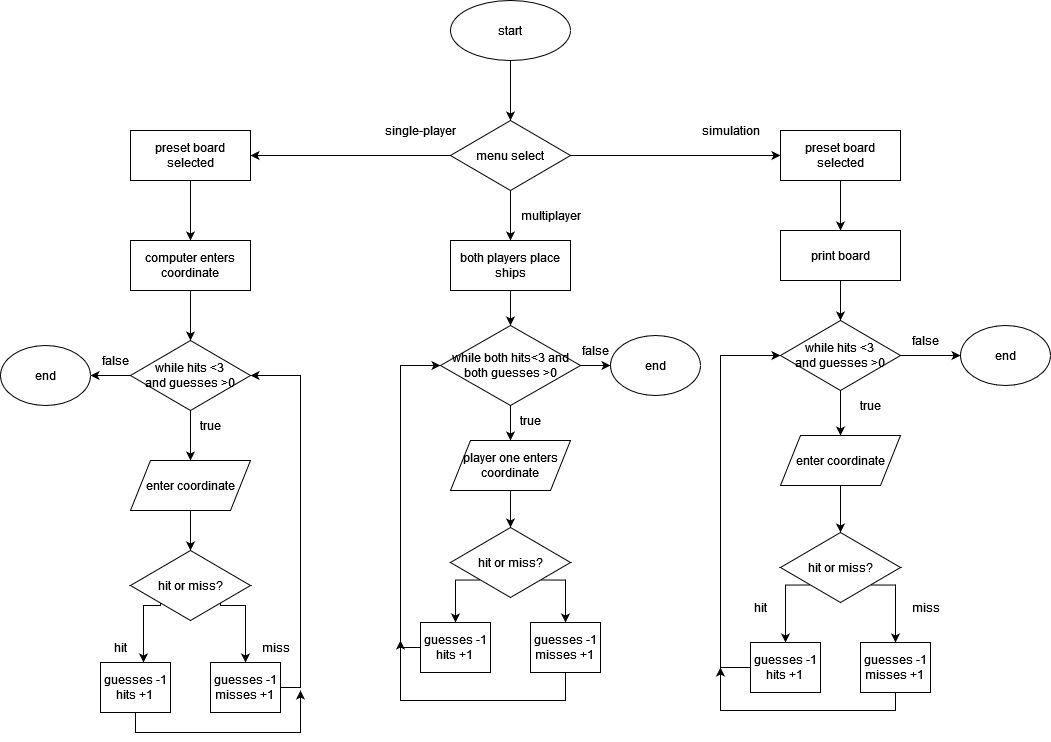

The diagram above was exported from draw.io. Its source (the exported page's mxGraphModel, read from the mxfile embedded in the PNG):
<mxGraphModel dx="2427" dy="646" grid="1" gridSize="10" guides="1" tooltips="1" connect="1" arrows="1" fold="1" page="1" pageScale="1" pageWidth="827" pageHeight="1169" math="0" shadow="0">
  <root>
    <mxCell id="WIyWlLk6GJQsqaUBKTNV-0" />
    <mxCell id="WIyWlLk6GJQsqaUBKTNV-1" parent="WIyWlLk6GJQsqaUBKTNV-0" />
    <mxCell id="YiNbd1z-zaO4ZUtod-tu-4" value="" style="edgeStyle=orthogonalEdgeStyle;rounded=0;orthogonalLoop=1;jettySize=auto;html=1;" edge="1" parent="WIyWlLk6GJQsqaUBKTNV-1" source="YiNbd1z-zaO4ZUtod-tu-2" target="YiNbd1z-zaO4ZUtod-tu-3">
      <mxGeometry relative="1" as="geometry" />
    </mxCell>
    <mxCell id="YiNbd1z-zaO4ZUtod-tu-2" value="start" style="ellipse;whiteSpace=wrap;html=1;" vertex="1" parent="WIyWlLk6GJQsqaUBKTNV-1">
      <mxGeometry x="340" width="120" height="60" as="geometry" />
    </mxCell>
    <mxCell id="YiNbd1z-zaO4ZUtod-tu-6" value="" style="edgeStyle=orthogonalEdgeStyle;rounded=0;orthogonalLoop=1;jettySize=auto;html=1;" edge="1" parent="WIyWlLk6GJQsqaUBKTNV-1" source="YiNbd1z-zaO4ZUtod-tu-3" target="YiNbd1z-zaO4ZUtod-tu-5">
      <mxGeometry relative="1" as="geometry" />
    </mxCell>
    <mxCell id="YiNbd1z-zaO4ZUtod-tu-8" value="" style="edgeStyle=orthogonalEdgeStyle;rounded=0;orthogonalLoop=1;jettySize=auto;html=1;" edge="1" parent="WIyWlLk6GJQsqaUBKTNV-1" source="YiNbd1z-zaO4ZUtod-tu-3" target="YiNbd1z-zaO4ZUtod-tu-7">
      <mxGeometry relative="1" as="geometry" />
    </mxCell>
    <mxCell id="YiNbd1z-zaO4ZUtod-tu-12" value="" style="edgeStyle=orthogonalEdgeStyle;rounded=0;orthogonalLoop=1;jettySize=auto;html=1;" edge="1" parent="WIyWlLk6GJQsqaUBKTNV-1" source="YiNbd1z-zaO4ZUtod-tu-3" target="YiNbd1z-zaO4ZUtod-tu-11">
      <mxGeometry relative="1" as="geometry" />
    </mxCell>
    <mxCell id="YiNbd1z-zaO4ZUtod-tu-3" value="menu select" style="rhombus;whiteSpace=wrap;html=1;" vertex="1" parent="WIyWlLk6GJQsqaUBKTNV-1">
      <mxGeometry x="340" y="120" width="120" height="70" as="geometry" />
    </mxCell>
    <mxCell id="YiNbd1z-zaO4ZUtod-tu-81" value="" style="edgeStyle=orthogonalEdgeStyle;rounded=0;orthogonalLoop=1;jettySize=auto;html=1;" edge="1" parent="WIyWlLk6GJQsqaUBKTNV-1" source="YiNbd1z-zaO4ZUtod-tu-5" target="YiNbd1z-zaO4ZUtod-tu-80">
      <mxGeometry relative="1" as="geometry" />
    </mxCell>
    <mxCell id="YiNbd1z-zaO4ZUtod-tu-5" value="both players place ships" style="whiteSpace=wrap;html=1;" vertex="1" parent="WIyWlLk6GJQsqaUBKTNV-1">
      <mxGeometry x="340" y="240" width="120" height="50" as="geometry" />
    </mxCell>
    <mxCell id="YiNbd1z-zaO4ZUtod-tu-15" value="" style="edgeStyle=orthogonalEdgeStyle;rounded=0;orthogonalLoop=1;jettySize=auto;html=1;" edge="1" parent="WIyWlLk6GJQsqaUBKTNV-1" source="YiNbd1z-zaO4ZUtod-tu-7" target="YiNbd1z-zaO4ZUtod-tu-14">
      <mxGeometry relative="1" as="geometry" />
    </mxCell>
    <mxCell id="YiNbd1z-zaO4ZUtod-tu-7" value="preset board selected" style="whiteSpace=wrap;html=1;" vertex="1" parent="WIyWlLk6GJQsqaUBKTNV-1">
      <mxGeometry x="670" y="130" width="120" height="50" as="geometry" />
    </mxCell>
    <mxCell id="YiNbd1z-zaO4ZUtod-tu-9" value="&lt;div&gt;simulation&lt;/div&gt;" style="text;html=1;align=center;verticalAlign=middle;resizable=0;points=[];autosize=1;strokeColor=none;fillColor=none;" vertex="1" parent="WIyWlLk6GJQsqaUBKTNV-1">
      <mxGeometry x="580" y="115" width="80" height="30" as="geometry" />
    </mxCell>
    <mxCell id="YiNbd1z-zaO4ZUtod-tu-10" value="multiplayer" style="text;html=1;align=center;verticalAlign=middle;resizable=0;points=[];autosize=1;strokeColor=none;fillColor=none;" vertex="1" parent="WIyWlLk6GJQsqaUBKTNV-1">
      <mxGeometry x="400" y="200" width="80" height="30" as="geometry" />
    </mxCell>
    <mxCell id="YiNbd1z-zaO4ZUtod-tu-21" value="" style="edgeStyle=orthogonalEdgeStyle;rounded=0;orthogonalLoop=1;jettySize=auto;html=1;" edge="1" parent="WIyWlLk6GJQsqaUBKTNV-1" source="YiNbd1z-zaO4ZUtod-tu-11" target="YiNbd1z-zaO4ZUtod-tu-20">
      <mxGeometry relative="1" as="geometry" />
    </mxCell>
    <mxCell id="YiNbd1z-zaO4ZUtod-tu-11" value="preset board selected" style="whiteSpace=wrap;html=1;" vertex="1" parent="WIyWlLk6GJQsqaUBKTNV-1">
      <mxGeometry x="20" y="130" width="120" height="50" as="geometry" />
    </mxCell>
    <mxCell id="YiNbd1z-zaO4ZUtod-tu-13" value="single-player" style="text;html=1;align=center;verticalAlign=middle;resizable=0;points=[];autosize=1;strokeColor=none;fillColor=none;" vertex="1" parent="WIyWlLk6GJQsqaUBKTNV-1">
      <mxGeometry x="265" y="115" width="90" height="30" as="geometry" />
    </mxCell>
    <mxCell id="YiNbd1z-zaO4ZUtod-tu-48" value="" style="edgeStyle=orthogonalEdgeStyle;rounded=0;orthogonalLoop=1;jettySize=auto;html=1;" edge="1" parent="WIyWlLk6GJQsqaUBKTNV-1" source="YiNbd1z-zaO4ZUtod-tu-14" target="YiNbd1z-zaO4ZUtod-tu-46">
      <mxGeometry relative="1" as="geometry" />
    </mxCell>
    <mxCell id="YiNbd1z-zaO4ZUtod-tu-14" value="print board" style="whiteSpace=wrap;html=1;" vertex="1" parent="WIyWlLk6GJQsqaUBKTNV-1">
      <mxGeometry x="670" y="230" width="120" height="50" as="geometry" />
    </mxCell>
    <mxCell id="YiNbd1z-zaO4ZUtod-tu-19" value="" style="edgeStyle=orthogonalEdgeStyle;rounded=0;orthogonalLoop=1;jettySize=auto;html=1;" edge="1" parent="WIyWlLk6GJQsqaUBKTNV-1" source="YiNbd1z-zaO4ZUtod-tu-16" target="YiNbd1z-zaO4ZUtod-tu-18">
      <mxGeometry relative="1" as="geometry" />
    </mxCell>
    <mxCell id="YiNbd1z-zaO4ZUtod-tu-16" value="enter coordinate" style="shape=parallelogram;perimeter=parallelogramPerimeter;whiteSpace=wrap;html=1;fixedSize=1;" vertex="1" parent="WIyWlLk6GJQsqaUBKTNV-1">
      <mxGeometry x="670" y="435" width="120" height="50" as="geometry" />
    </mxCell>
    <mxCell id="YiNbd1z-zaO4ZUtod-tu-34" style="edgeStyle=orthogonalEdgeStyle;rounded=0;orthogonalLoop=1;jettySize=auto;html=1;exitX=0;exitY=1;exitDx=0;exitDy=0;entryX=0.5;entryY=0;entryDx=0;entryDy=0;" edge="1" parent="WIyWlLk6GJQsqaUBKTNV-1" source="YiNbd1z-zaO4ZUtod-tu-18" target="YiNbd1z-zaO4ZUtod-tu-29">
      <mxGeometry relative="1" as="geometry">
        <mxPoint x="580" y="600" as="targetPoint" />
        <Array as="points">
          <mxPoint x="675" y="584" />
        </Array>
      </mxGeometry>
    </mxCell>
    <mxCell id="YiNbd1z-zaO4ZUtod-tu-36" style="edgeStyle=orthogonalEdgeStyle;rounded=0;orthogonalLoop=1;jettySize=auto;html=1;exitX=1;exitY=1;exitDx=0;exitDy=0;entryX=0.5;entryY=0;entryDx=0;entryDy=0;" edge="1" parent="WIyWlLk6GJQsqaUBKTNV-1" source="YiNbd1z-zaO4ZUtod-tu-18" target="YiNbd1z-zaO4ZUtod-tu-35">
      <mxGeometry relative="1" as="geometry">
        <mxPoint x="860" y="560" as="targetPoint" />
        <Array as="points">
          <mxPoint x="785" y="584" />
        </Array>
      </mxGeometry>
    </mxCell>
    <mxCell id="YiNbd1z-zaO4ZUtod-tu-18" value="hit or miss?" style="rhombus;whiteSpace=wrap;html=1;" vertex="1" parent="WIyWlLk6GJQsqaUBKTNV-1">
      <mxGeometry x="670" y="532" width="120" height="70" as="geometry" />
    </mxCell>
    <mxCell id="YiNbd1z-zaO4ZUtod-tu-83" value="" style="edgeStyle=orthogonalEdgeStyle;rounded=0;orthogonalLoop=1;jettySize=auto;html=1;" edge="1" parent="WIyWlLk6GJQsqaUBKTNV-1" source="YiNbd1z-zaO4ZUtod-tu-20" target="YiNbd1z-zaO4ZUtod-tu-71">
      <mxGeometry relative="1" as="geometry" />
    </mxCell>
    <mxCell id="YiNbd1z-zaO4ZUtod-tu-20" value="computer enters coordinate" style="whiteSpace=wrap;html=1;" vertex="1" parent="WIyWlLk6GJQsqaUBKTNV-1">
      <mxGeometry x="20" y="240" width="120" height="50" as="geometry" />
    </mxCell>
    <mxCell id="YiNbd1z-zaO4ZUtod-tu-54" style="edgeStyle=orthogonalEdgeStyle;rounded=0;orthogonalLoop=1;jettySize=auto;html=1;exitX=0;exitY=0.5;exitDx=0;exitDy=0;entryX=0;entryY=0.5;entryDx=0;entryDy=0;" edge="1" parent="WIyWlLk6GJQsqaUBKTNV-1" source="YiNbd1z-zaO4ZUtod-tu-29" target="YiNbd1z-zaO4ZUtod-tu-46">
      <mxGeometry relative="1" as="geometry">
        <Array as="points">
          <mxPoint x="610" y="667" />
          <mxPoint x="610" y="355" />
        </Array>
      </mxGeometry>
    </mxCell>
    <mxCell id="YiNbd1z-zaO4ZUtod-tu-29" value="&lt;div&gt;guesses -1&lt;/div&gt;&lt;div&gt;hits +1&lt;br&gt;&lt;/div&gt;" style="whiteSpace=wrap;html=1;" vertex="1" parent="WIyWlLk6GJQsqaUBKTNV-1">
      <mxGeometry x="640" y="642" width="70" height="50" as="geometry" />
    </mxCell>
    <mxCell id="YiNbd1z-zaO4ZUtod-tu-55" style="edgeStyle=orthogonalEdgeStyle;rounded=0;orthogonalLoop=1;jettySize=auto;html=1;exitX=0.5;exitY=1;exitDx=0;exitDy=0;" edge="1" parent="WIyWlLk6GJQsqaUBKTNV-1" source="YiNbd1z-zaO4ZUtod-tu-35">
      <mxGeometry relative="1" as="geometry">
        <mxPoint x="610" y="667" as="targetPoint" />
        <Array as="points">
          <mxPoint x="785" y="710" />
        </Array>
      </mxGeometry>
    </mxCell>
    <mxCell id="YiNbd1z-zaO4ZUtod-tu-35" value="&lt;div&gt;guesses -1&lt;/div&gt;&lt;div&gt;misses +1&lt;br&gt;&lt;/div&gt;" style="whiteSpace=wrap;html=1;" vertex="1" parent="WIyWlLk6GJQsqaUBKTNV-1">
      <mxGeometry x="750" y="642" width="70" height="50" as="geometry" />
    </mxCell>
    <mxCell id="YiNbd1z-zaO4ZUtod-tu-37" value="miss" style="text;html=1;align=center;verticalAlign=middle;resizable=0;points=[];autosize=1;strokeColor=none;fillColor=none;" vertex="1" parent="WIyWlLk6GJQsqaUBKTNV-1">
      <mxGeometry x="790" y="592" width="50" height="30" as="geometry" />
    </mxCell>
    <mxCell id="YiNbd1z-zaO4ZUtod-tu-39" value="hit" style="text;html=1;align=center;verticalAlign=middle;resizable=0;points=[];autosize=1;strokeColor=none;fillColor=none;" vertex="1" parent="WIyWlLk6GJQsqaUBKTNV-1">
      <mxGeometry x="630" y="592" width="40" height="30" as="geometry" />
    </mxCell>
    <mxCell id="YiNbd1z-zaO4ZUtod-tu-47" value="" style="edgeStyle=orthogonalEdgeStyle;rounded=0;orthogonalLoop=1;jettySize=auto;html=1;" edge="1" parent="WIyWlLk6GJQsqaUBKTNV-1" source="YiNbd1z-zaO4ZUtod-tu-46" target="YiNbd1z-zaO4ZUtod-tu-16">
      <mxGeometry relative="1" as="geometry" />
    </mxCell>
    <mxCell id="YiNbd1z-zaO4ZUtod-tu-56" value="" style="edgeStyle=orthogonalEdgeStyle;rounded=0;orthogonalLoop=1;jettySize=auto;html=1;" edge="1" parent="WIyWlLk6GJQsqaUBKTNV-1" source="YiNbd1z-zaO4ZUtod-tu-46" target="YiNbd1z-zaO4ZUtod-tu-53">
      <mxGeometry relative="1" as="geometry" />
    </mxCell>
    <mxCell id="YiNbd1z-zaO4ZUtod-tu-46" value="&lt;div&gt;while hits &amp;lt;3&lt;/div&gt;&lt;div&gt;and guesses &amp;gt;0&lt;br&gt;&lt;/div&gt;" style="rhombus;whiteSpace=wrap;html=1;" vertex="1" parent="WIyWlLk6GJQsqaUBKTNV-1">
      <mxGeometry x="670" y="320" width="120" height="70" as="geometry" />
    </mxCell>
    <mxCell id="YiNbd1z-zaO4ZUtod-tu-49" value="&lt;div&gt;true&lt;/div&gt;" style="text;html=1;align=center;verticalAlign=middle;resizable=0;points=[];autosize=1;strokeColor=none;fillColor=none;" vertex="1" parent="WIyWlLk6GJQsqaUBKTNV-1">
      <mxGeometry x="740" y="390" width="40" height="30" as="geometry" />
    </mxCell>
    <mxCell id="YiNbd1z-zaO4ZUtod-tu-53" value="end" style="ellipse;whiteSpace=wrap;html=1;" vertex="1" parent="WIyWlLk6GJQsqaUBKTNV-1">
      <mxGeometry x="850" y="325" width="90" height="60" as="geometry" />
    </mxCell>
    <mxCell id="YiNbd1z-zaO4ZUtod-tu-57" value="false" style="text;html=1;align=center;verticalAlign=middle;resizable=0;points=[];autosize=1;strokeColor=none;fillColor=none;" vertex="1" parent="WIyWlLk6GJQsqaUBKTNV-1">
      <mxGeometry x="790" y="325" width="50" height="30" as="geometry" />
    </mxCell>
    <mxCell id="YiNbd1z-zaO4ZUtod-tu-58" value="" style="edgeStyle=orthogonalEdgeStyle;rounded=0;orthogonalLoop=1;jettySize=auto;html=1;" edge="1" source="YiNbd1z-zaO4ZUtod-tu-59" target="YiNbd1z-zaO4ZUtod-tu-62" parent="WIyWlLk6GJQsqaUBKTNV-1">
      <mxGeometry relative="1" as="geometry" />
    </mxCell>
    <mxCell id="YiNbd1z-zaO4ZUtod-tu-59" value="enter coordinate" style="shape=parallelogram;perimeter=parallelogramPerimeter;whiteSpace=wrap;html=1;fixedSize=1;" vertex="1" parent="WIyWlLk6GJQsqaUBKTNV-1">
      <mxGeometry x="20" y="460" width="120" height="50" as="geometry" />
    </mxCell>
    <mxCell id="YiNbd1z-zaO4ZUtod-tu-60" style="edgeStyle=orthogonalEdgeStyle;rounded=0;orthogonalLoop=1;jettySize=auto;html=1;exitX=0;exitY=1;exitDx=0;exitDy=0;entryX=0.614;entryY=0;entryDx=0;entryDy=0;entryPerimeter=0;" edge="1" source="YiNbd1z-zaO4ZUtod-tu-62" target="YiNbd1z-zaO4ZUtod-tu-64" parent="WIyWlLk6GJQsqaUBKTNV-1">
      <mxGeometry relative="1" as="geometry">
        <Array as="points">
          <mxPoint x="50" y="605" />
          <mxPoint x="33" y="605" />
        </Array>
      </mxGeometry>
    </mxCell>
    <mxCell id="YiNbd1z-zaO4ZUtod-tu-61" style="edgeStyle=orthogonalEdgeStyle;rounded=0;orthogonalLoop=1;jettySize=auto;html=1;exitX=1;exitY=1;exitDx=0;exitDy=0;entryX=0.5;entryY=0;entryDx=0;entryDy=0;" edge="1" source="YiNbd1z-zaO4ZUtod-tu-62" target="YiNbd1z-zaO4ZUtod-tu-66" parent="WIyWlLk6GJQsqaUBKTNV-1">
      <mxGeometry relative="1" as="geometry">
        <Array as="points">
          <mxPoint x="110" y="605" />
          <mxPoint x="135" y="605" />
        </Array>
      </mxGeometry>
    </mxCell>
    <mxCell id="YiNbd1z-zaO4ZUtod-tu-62" value="hit or miss?" style="rhombus;whiteSpace=wrap;html=1;" vertex="1" parent="WIyWlLk6GJQsqaUBKTNV-1">
      <mxGeometry x="20" y="550" width="120" height="70" as="geometry" />
    </mxCell>
    <mxCell id="YiNbd1z-zaO4ZUtod-tu-75" style="edgeStyle=orthogonalEdgeStyle;rounded=0;orthogonalLoop=1;jettySize=auto;html=1;exitX=0.5;exitY=1;exitDx=0;exitDy=0;" edge="1" parent="WIyWlLk6GJQsqaUBKTNV-1" source="YiNbd1z-zaO4ZUtod-tu-64">
      <mxGeometry relative="1" as="geometry">
        <mxPoint x="190" y="690" as="targetPoint" />
        <Array as="points">
          <mxPoint x="25" y="732" />
          <mxPoint x="190" y="732" />
        </Array>
      </mxGeometry>
    </mxCell>
    <mxCell id="YiNbd1z-zaO4ZUtod-tu-64" value="&lt;div&gt;guesses -1&lt;/div&gt;&lt;div&gt;hits +1&lt;br&gt;&lt;/div&gt;" style="whiteSpace=wrap;html=1;" vertex="1" parent="WIyWlLk6GJQsqaUBKTNV-1">
      <mxGeometry x="-10" y="662" width="70" height="50" as="geometry" />
    </mxCell>
    <mxCell id="YiNbd1z-zaO4ZUtod-tu-74" style="edgeStyle=orthogonalEdgeStyle;rounded=0;orthogonalLoop=1;jettySize=auto;html=1;exitX=1;exitY=0.5;exitDx=0;exitDy=0;entryX=1;entryY=0.5;entryDx=0;entryDy=0;" edge="1" parent="WIyWlLk6GJQsqaUBKTNV-1" source="YiNbd1z-zaO4ZUtod-tu-66" target="YiNbd1z-zaO4ZUtod-tu-71">
      <mxGeometry relative="1" as="geometry" />
    </mxCell>
    <mxCell id="YiNbd1z-zaO4ZUtod-tu-66" value="&lt;div&gt;guesses -1&lt;/div&gt;&lt;div&gt;misses +1&lt;br&gt;&lt;/div&gt;" style="whiteSpace=wrap;html=1;" vertex="1" parent="WIyWlLk6GJQsqaUBKTNV-1">
      <mxGeometry x="100" y="662" width="70" height="50" as="geometry" />
    </mxCell>
    <mxCell id="YiNbd1z-zaO4ZUtod-tu-67" value="miss" style="text;html=1;align=center;verticalAlign=middle;resizable=0;points=[];autosize=1;strokeColor=none;fillColor=none;" vertex="1" parent="WIyWlLk6GJQsqaUBKTNV-1">
      <mxGeometry x="140" y="632" width="50" height="30" as="geometry" />
    </mxCell>
    <mxCell id="YiNbd1z-zaO4ZUtod-tu-68" value="hit" style="text;html=1;align=center;verticalAlign=middle;resizable=0;points=[];autosize=1;strokeColor=none;fillColor=none;" vertex="1" parent="WIyWlLk6GJQsqaUBKTNV-1">
      <mxGeometry x="-10" y="632" width="40" height="30" as="geometry" />
    </mxCell>
    <mxCell id="YiNbd1z-zaO4ZUtod-tu-69" value="" style="edgeStyle=orthogonalEdgeStyle;rounded=0;orthogonalLoop=1;jettySize=auto;html=1;" edge="1" source="YiNbd1z-zaO4ZUtod-tu-71" target="YiNbd1z-zaO4ZUtod-tu-59" parent="WIyWlLk6GJQsqaUBKTNV-1">
      <mxGeometry relative="1" as="geometry" />
    </mxCell>
    <mxCell id="YiNbd1z-zaO4ZUtod-tu-78" value="" style="edgeStyle=orthogonalEdgeStyle;rounded=0;orthogonalLoop=1;jettySize=auto;html=1;" edge="1" parent="WIyWlLk6GJQsqaUBKTNV-1" source="YiNbd1z-zaO4ZUtod-tu-71" target="YiNbd1z-zaO4ZUtod-tu-77">
      <mxGeometry relative="1" as="geometry" />
    </mxCell>
    <mxCell id="YiNbd1z-zaO4ZUtod-tu-71" value="&lt;div&gt;while hits &amp;lt;3&lt;/div&gt;&lt;div&gt;and guesses &amp;gt;0&lt;br&gt;&lt;/div&gt;" style="rhombus;whiteSpace=wrap;html=1;" vertex="1" parent="WIyWlLk6GJQsqaUBKTNV-1">
      <mxGeometry x="20" y="340" width="120" height="70" as="geometry" />
    </mxCell>
    <mxCell id="YiNbd1z-zaO4ZUtod-tu-72" value="&lt;div&gt;true&lt;/div&gt;" style="text;html=1;align=center;verticalAlign=middle;resizable=0;points=[];autosize=1;strokeColor=none;fillColor=none;" vertex="1" parent="WIyWlLk6GJQsqaUBKTNV-1">
      <mxGeometry x="80" y="410" width="40" height="30" as="geometry" />
    </mxCell>
    <mxCell id="YiNbd1z-zaO4ZUtod-tu-77" value="end" style="ellipse;whiteSpace=wrap;html=1;" vertex="1" parent="WIyWlLk6GJQsqaUBKTNV-1">
      <mxGeometry x="-110" y="345" width="90" height="60" as="geometry" />
    </mxCell>
    <mxCell id="YiNbd1z-zaO4ZUtod-tu-79" value="false" style="text;html=1;align=center;verticalAlign=middle;resizable=0;points=[];autosize=1;strokeColor=none;fillColor=none;" vertex="1" parent="WIyWlLk6GJQsqaUBKTNV-1">
      <mxGeometry x="-20" y="345" width="50" height="30" as="geometry" />
    </mxCell>
    <mxCell id="YiNbd1z-zaO4ZUtod-tu-85" value="" style="edgeStyle=orthogonalEdgeStyle;rounded=0;orthogonalLoop=1;jettySize=auto;html=1;" edge="1" parent="WIyWlLk6GJQsqaUBKTNV-1" source="YiNbd1z-zaO4ZUtod-tu-80" target="YiNbd1z-zaO4ZUtod-tu-84">
      <mxGeometry relative="1" as="geometry" />
    </mxCell>
    <mxCell id="YiNbd1z-zaO4ZUtod-tu-95" style="edgeStyle=orthogonalEdgeStyle;rounded=0;orthogonalLoop=1;jettySize=auto;html=1;exitX=1;exitY=0.5;exitDx=0;exitDy=0;entryX=0;entryY=0.5;entryDx=0;entryDy=0;" edge="1" parent="WIyWlLk6GJQsqaUBKTNV-1" source="YiNbd1z-zaO4ZUtod-tu-80" target="YiNbd1z-zaO4ZUtod-tu-94">
      <mxGeometry relative="1" as="geometry" />
    </mxCell>
    <mxCell id="YiNbd1z-zaO4ZUtod-tu-80" value="while both hits&amp;lt;3 and both guesses &amp;gt;0" style="rhombus;whiteSpace=wrap;html=1;" vertex="1" parent="WIyWlLk6GJQsqaUBKTNV-1">
      <mxGeometry x="330" y="325" width="140" height="80" as="geometry" />
    </mxCell>
    <mxCell id="YiNbd1z-zaO4ZUtod-tu-91" value="" style="edgeStyle=orthogonalEdgeStyle;rounded=0;orthogonalLoop=1;jettySize=auto;html=1;" edge="1" parent="WIyWlLk6GJQsqaUBKTNV-1" source="YiNbd1z-zaO4ZUtod-tu-84" target="YiNbd1z-zaO4ZUtod-tu-88">
      <mxGeometry relative="1" as="geometry" />
    </mxCell>
    <mxCell id="YiNbd1z-zaO4ZUtod-tu-84" value="player one enters coordinate" style="shape=parallelogram;perimeter=parallelogramPerimeter;whiteSpace=wrap;html=1;fixedSize=1;" vertex="1" parent="WIyWlLk6GJQsqaUBKTNV-1">
      <mxGeometry x="340" y="440" width="120" height="50" as="geometry" />
    </mxCell>
    <mxCell id="YiNbd1z-zaO4ZUtod-tu-86" style="edgeStyle=orthogonalEdgeStyle;rounded=0;orthogonalLoop=1;jettySize=auto;html=1;exitX=0;exitY=1;exitDx=0;exitDy=0;entryX=0.5;entryY=0;entryDx=0;entryDy=0;" edge="1" source="YiNbd1z-zaO4ZUtod-tu-88" target="YiNbd1z-zaO4ZUtod-tu-89" parent="WIyWlLk6GJQsqaUBKTNV-1">
      <mxGeometry relative="1" as="geometry">
        <mxPoint x="250" y="595" as="targetPoint" />
        <Array as="points">
          <mxPoint x="345" y="579" />
        </Array>
      </mxGeometry>
    </mxCell>
    <mxCell id="YiNbd1z-zaO4ZUtod-tu-87" style="edgeStyle=orthogonalEdgeStyle;rounded=0;orthogonalLoop=1;jettySize=auto;html=1;exitX=1;exitY=1;exitDx=0;exitDy=0;entryX=0.5;entryY=0;entryDx=0;entryDy=0;" edge="1" source="YiNbd1z-zaO4ZUtod-tu-88" target="YiNbd1z-zaO4ZUtod-tu-90" parent="WIyWlLk6GJQsqaUBKTNV-1">
      <mxGeometry relative="1" as="geometry">
        <mxPoint x="530" y="555" as="targetPoint" />
        <Array as="points">
          <mxPoint x="455" y="579" />
        </Array>
      </mxGeometry>
    </mxCell>
    <mxCell id="YiNbd1z-zaO4ZUtod-tu-88" value="hit or miss?" style="rhombus;whiteSpace=wrap;html=1;" vertex="1" parent="WIyWlLk6GJQsqaUBKTNV-1">
      <mxGeometry x="340" y="527" width="120" height="70" as="geometry" />
    </mxCell>
    <mxCell id="YiNbd1z-zaO4ZUtod-tu-98" style="edgeStyle=orthogonalEdgeStyle;rounded=0;orthogonalLoop=1;jettySize=auto;html=1;exitX=0;exitY=0.5;exitDx=0;exitDy=0;entryX=0;entryY=0.5;entryDx=0;entryDy=0;" edge="1" parent="WIyWlLk6GJQsqaUBKTNV-1" source="YiNbd1z-zaO4ZUtod-tu-89" target="YiNbd1z-zaO4ZUtod-tu-80">
      <mxGeometry relative="1" as="geometry" />
    </mxCell>
    <mxCell id="YiNbd1z-zaO4ZUtod-tu-89" value="&lt;div&gt;guesses -1&lt;/div&gt;&lt;div&gt;hits +1&lt;br&gt;&lt;/div&gt;" style="whiteSpace=wrap;html=1;" vertex="1" parent="WIyWlLk6GJQsqaUBKTNV-1">
      <mxGeometry x="310" y="622" width="70" height="50" as="geometry" />
    </mxCell>
    <mxCell id="YiNbd1z-zaO4ZUtod-tu-99" style="edgeStyle=orthogonalEdgeStyle;rounded=0;orthogonalLoop=1;jettySize=auto;html=1;exitX=0.5;exitY=1;exitDx=0;exitDy=0;" edge="1" parent="WIyWlLk6GJQsqaUBKTNV-1" source="YiNbd1z-zaO4ZUtod-tu-90">
      <mxGeometry relative="1" as="geometry">
        <mxPoint x="290" y="640" as="targetPoint" />
        <Array as="points">
          <mxPoint x="455" y="700" />
          <mxPoint x="290" y="700" />
        </Array>
      </mxGeometry>
    </mxCell>
    <mxCell id="YiNbd1z-zaO4ZUtod-tu-90" value="&lt;div&gt;guesses -1&lt;/div&gt;&lt;div&gt;misses +1&lt;br&gt;&lt;/div&gt;" style="whiteSpace=wrap;html=1;" vertex="1" parent="WIyWlLk6GJQsqaUBKTNV-1">
      <mxGeometry x="420" y="622" width="70" height="50" as="geometry" />
    </mxCell>
    <mxCell id="YiNbd1z-zaO4ZUtod-tu-94" value="end" style="ellipse;whiteSpace=wrap;html=1;" vertex="1" parent="WIyWlLk6GJQsqaUBKTNV-1">
      <mxGeometry x="500" y="335" width="90" height="60" as="geometry" />
    </mxCell>
    <mxCell id="YiNbd1z-zaO4ZUtod-tu-96" value="&lt;div&gt;false&lt;br&gt;&lt;/div&gt;" style="text;html=1;align=center;verticalAlign=middle;resizable=0;points=[];autosize=1;strokeColor=none;fillColor=none;" vertex="1" parent="WIyWlLk6GJQsqaUBKTNV-1">
      <mxGeometry x="460" y="335" width="50" height="30" as="geometry" />
    </mxCell>
    <mxCell id="YiNbd1z-zaO4ZUtod-tu-97" value="true" style="text;html=1;align=center;verticalAlign=middle;resizable=0;points=[];autosize=1;strokeColor=none;fillColor=none;" vertex="1" parent="WIyWlLk6GJQsqaUBKTNV-1">
      <mxGeometry x="400" y="405" width="40" height="30" as="geometry" />
    </mxCell>
  </root>
</mxGraphModel>